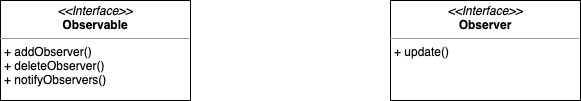

The diagram above was exported from draw.io. Its source (the exported page's mxGraphModel, read from the mxfile embedded in the PNG):
<mxGraphModel dx="1186" dy="502" grid="1" gridSize="10" guides="1" tooltips="1" connect="1" arrows="1" fold="1" page="1" pageScale="1" pageWidth="1169" pageHeight="826" background="#ffffff" math="0" shadow="0">
  <root>
    <mxCell id="0" />
    <mxCell id="1" parent="0" />
    <mxCell id="8WZiI44nrwH7LnhLe7Aj-41" value="&lt;p style=&quot;margin: 0px ; margin-top: 4px ; text-align: center&quot;&gt;&lt;i&gt;&amp;lt;&amp;lt;Interface&amp;gt;&amp;gt;&lt;/i&gt;&lt;br&gt;&lt;b&gt;Observable&lt;/b&gt;&lt;/p&gt;&lt;hr size=&quot;1&quot;&gt;&lt;p style=&quot;margin: 0px ; margin-left: 4px&quot;&gt;+ addObserver()&lt;br&gt;+ deleteObserver()&lt;/p&gt;&lt;p style=&quot;margin: 0px ; margin-left: 4px&quot;&gt;+ notifyObservers()&lt;/p&gt;" style="verticalAlign=top;align=left;overflow=fill;fontSize=12;fontFamily=Helvetica;html=1;" vertex="1" parent="1">
      <mxGeometry x="330" y="80" width="190" height="100" as="geometry" />
    </mxCell>
    <mxCell id="8WZiI44nrwH7LnhLe7Aj-43" value="&lt;p style=&quot;margin: 0px ; margin-top: 4px ; text-align: center&quot;&gt;&lt;i&gt;&amp;lt;&amp;lt;Interface&amp;gt;&amp;gt;&lt;/i&gt;&lt;br&gt;&lt;b&gt;Observer&lt;/b&gt;&lt;/p&gt;&lt;hr size=&quot;1&quot;&gt;&lt;p style=&quot;margin: 0px ; margin-left: 4px&quot;&gt;+ update()&lt;br&gt;&lt;/p&gt;" style="verticalAlign=top;align=left;overflow=fill;fontSize=12;fontFamily=Helvetica;html=1;" vertex="1" parent="1">
      <mxGeometry x="720" y="80" width="190" height="100" as="geometry" />
    </mxCell>
  </root>
</mxGraphModel>